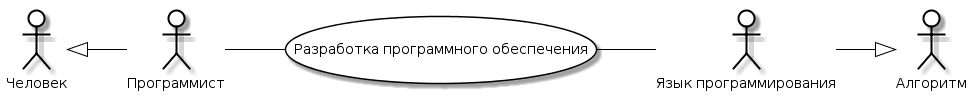

The diagram above was rendered by PlantUML. Its source (embedded in the PNG):
@startuml
skinparam actor {
	BackgroundColor White
	ArrowColor Black
	BorderColor Black
}
skinparam usecase {
	BackgroundColor White
	ArrowColor Black
	BorderColor Black
}
left to right direction
actor P0 as "Человек"
actor M0 as "Алгоритм"
actor P as "Программист"
actor M as "Язык программирования"
usecase A as "Разработка программного обеспечения"
P -- (A)
(A) -- M
P0 <|-- P
M --|> M0
@enduml